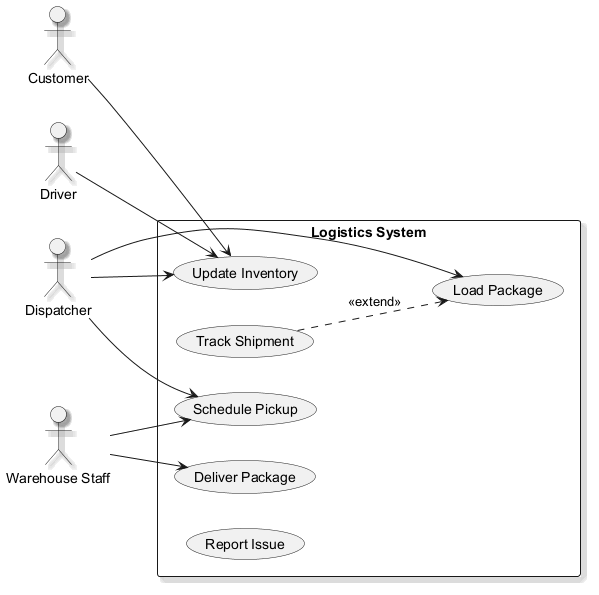

The diagram above was rendered by PlantUML. Its source (embedded in the PNG):
@startuml
skinparam backgroundColor #FFFFFF
skinparam classBackgroundColor #E8F4FA
skinparam classBorderColor #2C7DA0
skinparam shadowing true
left to right direction
actor "Dispatcher" as Dispatcher
actor "Driver" as Driver
actor "Customer" as Customer
actor "Warehouse Staff" as WarehouseStaff
rectangle "Logistics System" {
  usecase "Load Package" as UC_LoadPackage
  usecase "Schedule Pickup" as UC_SchedulePickup
  usecase "Track Shipment" as UC_TrackShipment
  usecase "Deliver Package" as UC_DeliverPackage
  usecase "Update Inventory" as UC_UpdateInventory
  usecase "Report Issue" as UC_ReportIssue
}
Dispatcher --> UC_UpdateInventory
Dispatcher --> UC_SchedulePickup
Dispatcher --> UC_LoadPackage
Driver --> UC_UpdateInventory
Customer --> UC_UpdateInventory
WarehouseStaff --> UC_SchedulePickup
WarehouseStaff --> UC_DeliverPackage
UC_TrackShipment ..> UC_LoadPackage : <<extend>>
@enduml